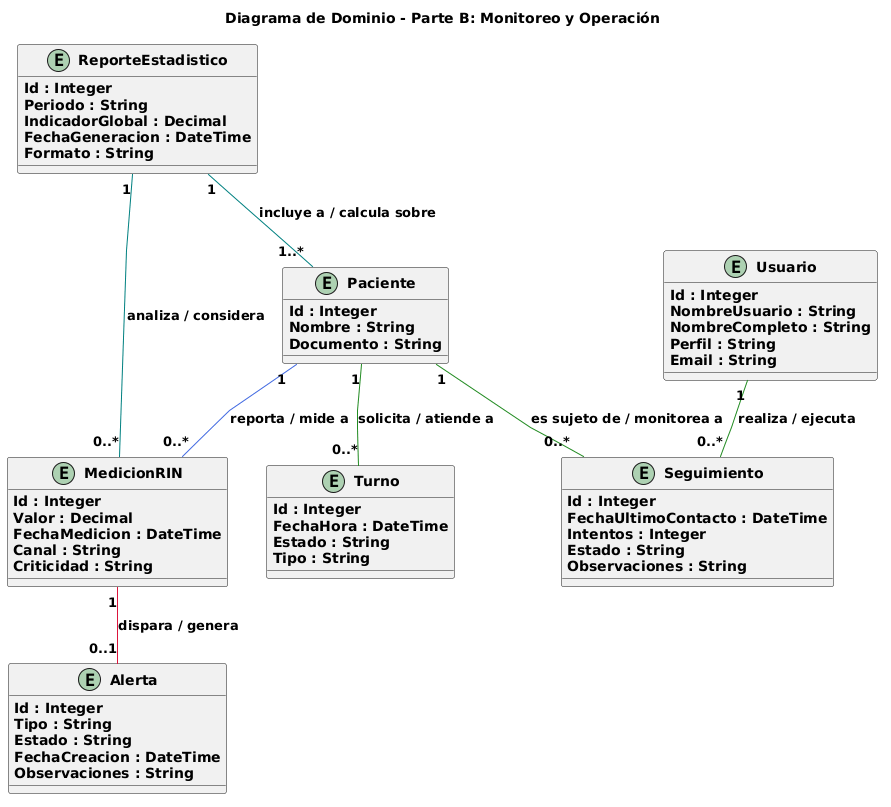

The diagram above was rendered by PlantUML. Its source (embedded in the PNG):
@startuml
title **Diagrama de Dominio - Parte B: Monitoreo y Operación**

skinparam linetype polyline

skinparam entity {
  BackgroundColor White
  BorderColor Black
  FontSize 11
  FontStyle bold
  AttributeFontStyle bold
}

skinparam arrow {
  FontStyle bold
}

entity "**Paciente**" as Paciente {
  **Id : Integer**
  **Nombre : String**
  **Documento : String**
}

entity "**MedicionRIN**" as MedicionRIN {
  **Id : Integer**
  **Valor : Decimal**
  **FechaMedicion : DateTime**
  **Canal : String**
  **Criticidad : String**
}

entity "**Alerta**" as Alerta {
  **Id : Integer**
  **Tipo : String**
  **Estado : String**
  **FechaCreacion : DateTime**
  **Observaciones : String**
}

entity "**Turno**" as Turno {
  **Id : Integer**
  **FechaHora : DateTime**
  **Estado : String**
  **Tipo : String**
}

entity "**Seguimiento**" as Seguimiento {
  **Id : Integer**
  **FechaUltimoContacto : DateTime**
  **Intentos : Integer**
  **Estado : String**
  **Observaciones : String**
}

entity "**Usuario**" as Usuario {
  **Id : Integer**
  **NombreUsuario : String**
  **NombreCompleto : String**
  **Perfil : String**
  **Email : String**
}

entity "**ReporteEstadistico**" as ReporteEstadistico {
  **Id : Integer**
  **Periodo : String**
  **IndicadorGlobal : Decimal**
  **FechaGeneracion : DateTime**
  **Formato : String**
}

' Relaciones estilizadas con colores estratégicos
Paciente "1" -[#RoyalBlue]- "0..*" MedicionRIN : "**reporta / mide a**"
MedicionRIN "1" -[#Crimson]- "0..1" Alerta : "**dispara / genera**"

Paciente "1" -[#ForestGreen]- "0..*" Turno : "**solicita / atiende a**"
Paciente "1" -[#ForestGreen]- "0..*" Seguimiento : "**es sujeto de / monitorea a**"
Usuario "1" -[#ForestGreen]- "0..*" Seguimiento : "**realiza / ejecuta**"

ReporteEstadistico "1" -[#Teal]- "1..*" Paciente : "**incluye a / calcula sobre**"
ReporteEstadistico "1" -[#Teal]- "0..*" MedicionRIN : "**analiza / considera**"
@enduml